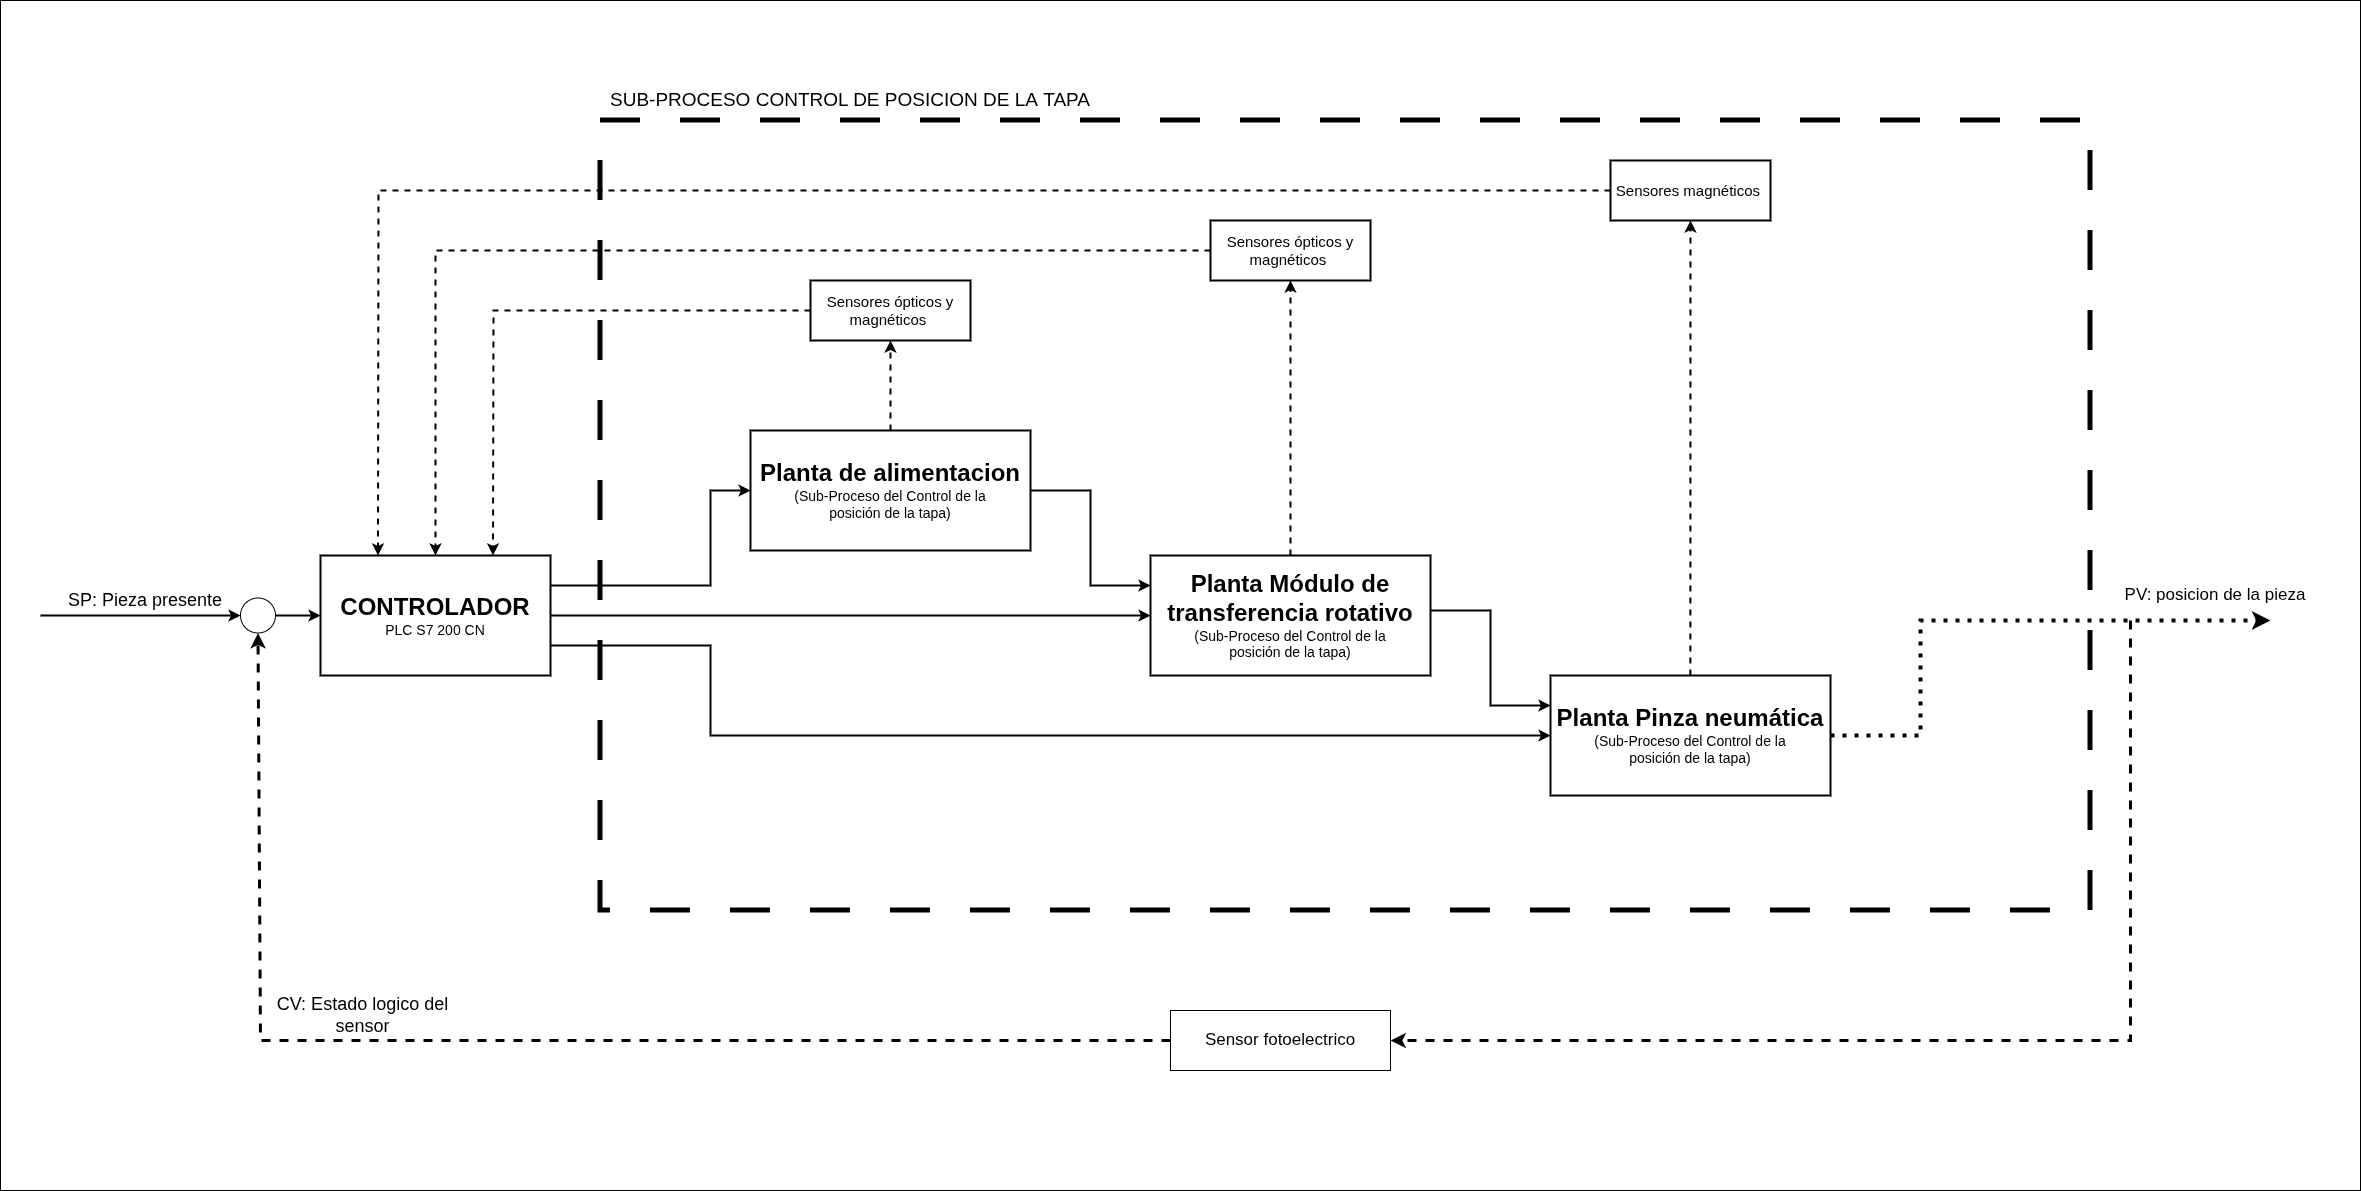

The diagram above was exported from draw.io. Its source (the exported page's mxGraphModel, read from the mxfile embedded in the PNG):
<mxGraphModel dx="3284" dy="2792" grid="1" gridSize="10" guides="1" tooltips="1" connect="1" arrows="1" fold="1" page="1" pageScale="1" pageWidth="827" pageHeight="1169" math="0" shadow="0">
  <root>
    <mxCell id="gU8naDZbxRoOXHRR2CiP-0" />
    <mxCell id="gU8naDZbxRoOXHRR2CiP-1" parent="gU8naDZbxRoOXHRR2CiP-0" />
    <mxCell id="gU8naDZbxRoOXHRR2CiP-2" parent="gU8naDZbxRoOXHRR2CiP-1" style="rounded=0;whiteSpace=wrap;html=1;fillColor=none;aspect=fixed;movable=1;resizable=1;rotatable=1;deletable=1;editable=1;locked=0;connectable=1;" value="" vertex="1">
      <mxGeometry height="1190" width="2360" x="-270" y="-350" as="geometry" />
    </mxCell>
    <mxCell id="qNmJDpvhWkV9DO6-noai-0" parent="gU8naDZbxRoOXHRR2CiP-1" style="rounded=0;whiteSpace=wrap;html=1;fillColor=none;dashed=1;dashPattern=8 8;strokeWidth=5;perimeterSpacing=0;shadow=0;glass=0;" value="" vertex="1">
      <mxGeometry height="790" width="1490" x="330" y="-230" as="geometry" />
    </mxCell>
    <mxCell id="gU8naDZbxRoOXHRR2CiP-5" parent="gU8naDZbxRoOXHRR2CiP-1" style="ellipse;whiteSpace=wrap;html=1;aspect=fixed;strokeColor=light-dark(#000000,#000000);" value="" vertex="1">
      <mxGeometry height="35" width="35" x="-30" y="247.5" as="geometry" />
    </mxCell>
    <mxCell id="gU8naDZbxRoOXHRR2CiP-4" parent="gU8naDZbxRoOXHRR2CiP-1" style="rounded=0;whiteSpace=wrap;html=1;fillColor=light-dark(#FFFFFF,#FFFFFF);fontColor=light-dark(#000000,#000000);strokeColor=light-dark(#000000,#000000);strokeWidth=2;" value="&lt;font dir=&quot;auto&quot; style=&quot;vertical-align: inherit;&quot;&gt;&lt;font dir=&quot;auto&quot; style=&quot;vertical-align: inherit; font-size: 24px;&quot;&gt;&lt;b style=&quot;&quot;&gt;CONTROLADOR&lt;/b&gt;&lt;/font&gt;&lt;/font&gt;&lt;div&gt;&lt;font dir=&quot;auto&quot; style=&quot;vertical-align: inherit;&quot;&gt;&lt;font dir=&quot;auto&quot; style=&quot;vertical-align: inherit; font-size: 14px;&quot;&gt;PLC S7 200 CN&lt;/font&gt;&lt;/font&gt;&lt;/div&gt;" vertex="1">
      <mxGeometry height="120" width="230" x="50" y="205" as="geometry" />
    </mxCell>
    <mxCell id="gU8naDZbxRoOXHRR2CiP-6" edge="1" parent="gU8naDZbxRoOXHRR2CiP-1" source="gU8naDZbxRoOXHRR2CiP-5" style="endArrow=classic;html=1;rounded=0;exitX=1;exitY=0.5;exitDx=0;exitDy=0;entryX=0;entryY=0.5;entryDx=0;entryDy=0;fontColor=light-dark(#000000,#000000);strokeColor=light-dark(#000000,#000000);strokeWidth=2;" target="gU8naDZbxRoOXHRR2CiP-4" value="">
      <mxGeometry height="50" relative="1" width="50" as="geometry">
        <mxPoint x="270" y="330" as="sourcePoint" />
        <mxPoint x="320" y="280" as="targetPoint" />
      </mxGeometry>
    </mxCell>
    <mxCell id="gU8naDZbxRoOXHRR2CiP-7" edge="1" parent="gU8naDZbxRoOXHRR2CiP-1" style="endArrow=classic;html=1;rounded=0;entryX=0;entryY=0.5;entryDx=0;entryDy=0;strokeColor=light-dark(#000000,#000000);strokeWidth=2;" target="gU8naDZbxRoOXHRR2CiP-5" value="">
      <mxGeometry height="50" relative="1" width="50" as="geometry">
        <mxPoint x="-230" y="265" as="sourcePoint" />
        <mxPoint x="230" y="207.5" as="targetPoint" />
      </mxGeometry>
    </mxCell>
    <mxCell id="gU8naDZbxRoOXHRR2CiP-26" parent="gU8naDZbxRoOXHRR2CiP-1" style="rounded=0;whiteSpace=wrap;html=1;fontSize=15;strokeColor=light-dark(#000000,#000000);fillColor=light-dark(#FFFFFF,#FFFFFF);fontColor=light-dark(#000000,#000000);strokeWidth=2;" value="Sensores ópticos y magnéticos&amp;nbsp;" vertex="1">
      <mxGeometry height="60" width="160" x="540" y="-70" as="geometry" />
    </mxCell>
    <mxCell id="gU8naDZbxRoOXHRR2CiP-10" parent="gU8naDZbxRoOXHRR2CiP-1" style="rounded=0;whiteSpace=wrap;html=1;fillColor=light-dark(#FFFFFF,#FFFFFF);strokeColor=light-dark(#000000,#000000);fontColor=light-dark(#000000,#000000);strokeWidth=2;" value="&lt;font style=&quot;font-size: 24px;&quot;&gt;&lt;b&gt;Planta de alimentacion&lt;/b&gt;&lt;/font&gt;&lt;div&gt;&lt;font style=&quot;font-size: 14px;&quot;&gt;(Sub-Proceso del Control&amp;nbsp;&lt;/font&gt;&lt;font style=&quot;background-color: transparent; font-size: 14px;&quot;&gt;de&amp;nbsp;&lt;/font&gt;&lt;span style=&quot;background-color: transparent; font-size: 14px;&quot;&gt;la&lt;/span&gt;&lt;/div&gt;&lt;div&gt;&lt;span style=&quot;background-color: transparent; font-size: 14px;&quot;&gt;posición de la tapa)&lt;/span&gt;&lt;/div&gt;" vertex="1">
      <mxGeometry height="120" width="280" x="480" y="80" as="geometry" />
    </mxCell>
    <mxCell id="gU8naDZbxRoOXHRR2CiP-80" edge="1" parent="gU8naDZbxRoOXHRR2CiP-1" source="X7lMKD2ORCJf4i8PCJfc-1" style="endArrow=classic;html=1;rounded=0;exitX=1;exitY=0.5;exitDx=0;exitDy=0;dashed=1;dashPattern=1 2;strokeWidth=4;strokeColor=light-dark(#000000,#1D1D1D);" value="">
      <mxGeometry height="50" relative="1" width="50" as="geometry">
        <Array as="points">
          <mxPoint x="1650" y="385" />
          <mxPoint x="1650" y="270" />
        </Array>
        <mxPoint x="1759.6400000000003" y="269.98" as="sourcePoint" />
        <mxPoint x="2000" y="270" as="targetPoint" />
      </mxGeometry>
    </mxCell>
    <mxCell id="gU8naDZbxRoOXHRR2CiP-81" parent="gU8naDZbxRoOXHRR2CiP-1" style="rounded=0;whiteSpace=wrap;html=1;fontSize=14;strokeColor=light-dark(#000000,#000000);fillColor=light-dark(#FFFFFF,#FFFFFF);fontColor=light-dark(#000000,#000000);" value="&lt;font style=&quot;font-size: 17px;&quot;&gt;Sensor fotoelectrico&lt;/font&gt;" vertex="1">
      <mxGeometry height="60" width="220" x="900" y="660" as="geometry" />
    </mxCell>
    <mxCell id="gU8naDZbxRoOXHRR2CiP-82" edge="1" parent="gU8naDZbxRoOXHRR2CiP-1" source="gU8naDZbxRoOXHRR2CiP-81" style="endArrow=classic;html=1;rounded=0;exitX=0;exitY=0.5;exitDx=0;exitDy=0;entryX=0.5;entryY=1;entryDx=0;entryDy=0;strokeColor=light-dark(#000000,#FF8000);dashed=1;strokeWidth=3;" target="gU8naDZbxRoOXHRR2CiP-5" value="">
      <mxGeometry height="50" relative="1" width="50" as="geometry">
        <Array as="points">
          <mxPoint x="-10" y="690" />
        </Array>
        <mxPoint x="1000" y="600" as="sourcePoint" />
        <mxPoint x="1050" y="550" as="targetPoint" />
      </mxGeometry>
    </mxCell>
    <mxCell id="gU8naDZbxRoOXHRR2CiP-83" edge="1" parent="gU8naDZbxRoOXHRR2CiP-1" style="endArrow=classic;html=1;rounded=0;entryX=1;entryY=0.5;entryDx=0;entryDy=0;dashed=1;strokeColor=light-dark(#000000,#FF8000);strokeWidth=3;" target="gU8naDZbxRoOXHRR2CiP-81" value="">
      <mxGeometry height="50" relative="1" width="50" as="geometry">
        <Array as="points">
          <mxPoint x="1860" y="690" />
        </Array>
        <mxPoint x="1860" y="270" as="sourcePoint" />
        <mxPoint x="1120" y="780" as="targetPoint" />
      </mxGeometry>
    </mxCell>
    <mxCell id="gU8naDZbxRoOXHRR2CiP-84" parent="gU8naDZbxRoOXHRR2CiP-1" style="text;html=1;whiteSpace=wrap;strokeColor=none;fillColor=none;align=center;verticalAlign=middle;rounded=0;fontSize=19;fontColor=light-dark(#000000,#0000CC);" value="SUB-PROCESO CONTROL DE POSICION DE LA&amp;nbsp;&lt;span style=&quot;background-color: transparent; color: light-dark(rgb(0, 0, 0), rgb(0, 0, 204));&quot;&gt;TAPA&lt;/span&gt;" vertex="1">
      <mxGeometry height="60" width="580" x="290" y="-280" as="geometry" />
    </mxCell>
    <mxCell id="gU8naDZbxRoOXHRR2CiP-86" parent="gU8naDZbxRoOXHRR2CiP-1" style="text;html=1;whiteSpace=wrap;strokeColor=none;fillColor=none;align=center;verticalAlign=middle;rounded=0;fontSize=18;" value="SP: Pieza presente" vertex="1">
      <mxGeometry height="30" width="170" x="-210" y="235" as="geometry" />
    </mxCell>
    <mxCell id="gU8naDZbxRoOXHRR2CiP-87" parent="gU8naDZbxRoOXHRR2CiP-1" style="text;html=1;whiteSpace=wrap;strokeColor=none;fillColor=none;align=center;verticalAlign=middle;rounded=0;fontSize=18;" value="CV: Estado logico del sensor" vertex="1">
      <mxGeometry height="30" width="175" x="5" y="650" as="geometry" />
    </mxCell>
    <mxCell id="gU8naDZbxRoOXHRR2CiP-88" parent="gU8naDZbxRoOXHRR2CiP-1" style="text;html=1;whiteSpace=wrap;strokeColor=none;fillColor=none;align=center;verticalAlign=middle;rounded=0;fontSize=17;" value="PV: posicion de la pieza" vertex="1">
      <mxGeometry height="30" width="210" x="1840" y="230" as="geometry" />
    </mxCell>
    <mxCell id="X7lMKD2ORCJf4i8PCJfc-1" parent="gU8naDZbxRoOXHRR2CiP-1" style="rounded=0;whiteSpace=wrap;html=1;fillColor=light-dark(#FFFFFF,#FFFFFF);strokeColor=light-dark(#000000,#000000);fontColor=light-dark(#000000,#000000);strokeWidth=2;" value="&lt;font style=&quot;font-size: 24px;&quot;&gt;&lt;b&gt;Planta Pinza neumática&lt;/b&gt;&lt;/font&gt;&lt;br&gt;&lt;div&gt;&lt;div&gt;&lt;font style=&quot;font-size: 14px;&quot;&gt;(Sub-Proceso del Control&amp;nbsp;&lt;/font&gt;&lt;font style=&quot;background-color: transparent; font-size: 14px;&quot;&gt;de&amp;nbsp;&lt;/font&gt;&lt;span style=&quot;background-color: transparent; font-size: 14px;&quot;&gt;la&lt;/span&gt;&lt;/div&gt;&lt;div&gt;&lt;span style=&quot;background-color: transparent; font-size: 14px;&quot;&gt;posición de la tapa)&lt;/span&gt;&lt;/div&gt;&lt;/div&gt;" vertex="1">
      <mxGeometry height="120" width="280" x="1280" y="325" as="geometry" />
    </mxCell>
    <mxCell id="X7lMKD2ORCJf4i8PCJfc-0" parent="gU8naDZbxRoOXHRR2CiP-1" style="rounded=0;whiteSpace=wrap;html=1;fillColor=light-dark(#FFFFFF,#FFFFFF);strokeColor=light-dark(#000000,#000000);fontColor=light-dark(#000000,#000000);strokeWidth=2;" value="&lt;b&gt;&lt;font style=&quot;font-size: 24px;&quot;&gt;Planta Módulo de transferencia rotativo&lt;/font&gt;&lt;/b&gt;&lt;div&gt;&lt;div&gt;&lt;font style=&quot;font-size: 14px;&quot;&gt;(Sub-Proceso del Control&amp;nbsp;&lt;/font&gt;&lt;font style=&quot;background-color: transparent; font-size: 14px;&quot;&gt;de&amp;nbsp;&lt;/font&gt;&lt;span style=&quot;background-color: transparent; font-size: 14px;&quot;&gt;la&lt;/span&gt;&lt;/div&gt;&lt;div&gt;&lt;span style=&quot;background-color: transparent; font-size: 14px;&quot;&gt;posición de la tapa)&lt;/span&gt;&lt;/div&gt;&lt;/div&gt;" vertex="1">
      <mxGeometry height="120" width="280" x="880" y="205" as="geometry" />
    </mxCell>
    <mxCell id="X7lMKD2ORCJf4i8PCJfc-5" edge="1" parent="gU8naDZbxRoOXHRR2CiP-1" source="gU8naDZbxRoOXHRR2CiP-4" style="endArrow=classic;html=1;rounded=0;exitX=1;exitY=0.25;exitDx=0;exitDy=0;entryX=0;entryY=0.5;entryDx=0;entryDy=0;strokeWidth=2;" target="gU8naDZbxRoOXHRR2CiP-10" value="">
      <mxGeometry height="50" relative="1" width="50" as="geometry">
        <Array as="points">
          <mxPoint x="440" y="235" />
          <mxPoint x="440" y="140" />
        </Array>
        <mxPoint x="510" y="160" as="sourcePoint" />
        <mxPoint x="560" y="110" as="targetPoint" />
      </mxGeometry>
    </mxCell>
    <mxCell id="X7lMKD2ORCJf4i8PCJfc-6" edge="1" parent="gU8naDZbxRoOXHRR2CiP-1" source="gU8naDZbxRoOXHRR2CiP-4" style="endArrow=classic;html=1;rounded=0;exitX=1;exitY=0.5;exitDx=0;exitDy=0;entryX=0;entryY=0.5;entryDx=0;entryDy=0;strokeWidth=2;" target="X7lMKD2ORCJf4i8PCJfc-0" value="">
      <mxGeometry height="50" relative="1" width="50" as="geometry">
        <mxPoint x="660" y="310" as="sourcePoint" />
        <mxPoint x="710" y="260" as="targetPoint" />
      </mxGeometry>
    </mxCell>
    <mxCell id="X7lMKD2ORCJf4i8PCJfc-7" edge="1" parent="gU8naDZbxRoOXHRR2CiP-1" source="gU8naDZbxRoOXHRR2CiP-4" style="endArrow=classic;html=1;rounded=0;exitX=1;exitY=0.75;exitDx=0;exitDy=0;entryX=0;entryY=0.5;entryDx=0;entryDy=0;strokeWidth=2;" target="X7lMKD2ORCJf4i8PCJfc-1" value="">
      <mxGeometry height="50" relative="1" width="50" as="geometry">
        <Array as="points">
          <mxPoint x="440" y="295" />
          <mxPoint x="440" y="385" />
        </Array>
        <mxPoint x="790" y="310" as="sourcePoint" />
        <mxPoint x="840" y="260" as="targetPoint" />
      </mxGeometry>
    </mxCell>
    <mxCell id="X7lMKD2ORCJf4i8PCJfc-8" edge="1" parent="gU8naDZbxRoOXHRR2CiP-1" source="gU8naDZbxRoOXHRR2CiP-10" style="endArrow=classic;html=1;rounded=0;exitX=1;exitY=0.5;exitDx=0;exitDy=0;entryX=0;entryY=0.25;entryDx=0;entryDy=0;strokeWidth=2;" target="X7lMKD2ORCJf4i8PCJfc-0" value="">
      <mxGeometry height="50" relative="1" width="50" as="geometry">
        <Array as="points">
          <mxPoint x="820" y="140" />
          <mxPoint x="820" y="235" />
        </Array>
        <mxPoint x="970" y="270" as="sourcePoint" />
        <mxPoint x="1020" y="220" as="targetPoint" />
      </mxGeometry>
    </mxCell>
    <mxCell id="X7lMKD2ORCJf4i8PCJfc-9" edge="1" parent="gU8naDZbxRoOXHRR2CiP-1" source="X7lMKD2ORCJf4i8PCJfc-0" style="endArrow=classic;html=1;rounded=0;exitX=1;exitY=0.458;exitDx=0;exitDy=0;exitPerimeter=0;entryX=0;entryY=0.25;entryDx=0;entryDy=0;strokeWidth=2;" target="X7lMKD2ORCJf4i8PCJfc-1" value="">
      <mxGeometry height="50" relative="1" width="50" as="geometry">
        <Array as="points">
          <mxPoint x="1220" y="260" />
          <mxPoint x="1220" y="355" />
        </Array>
        <mxPoint x="1220" y="340" as="sourcePoint" />
        <mxPoint x="1270" y="290" as="targetPoint" />
      </mxGeometry>
    </mxCell>
    <mxCell id="X7lMKD2ORCJf4i8PCJfc-10" edge="1" parent="gU8naDZbxRoOXHRR2CiP-1" source="gU8naDZbxRoOXHRR2CiP-10" style="endArrow=classic;html=1;rounded=0;exitX=0.5;exitY=0;exitDx=0;exitDy=0;dashed=1;strokeWidth=2;" target="gU8naDZbxRoOXHRR2CiP-26" value="">
      <mxGeometry relative="1" as="geometry">
        <mxPoint x="650" y="220" as="sourcePoint" />
        <mxPoint x="750" y="220" as="targetPoint" />
      </mxGeometry>
    </mxCell>
    <mxCell id="X7lMKD2ORCJf4i8PCJfc-12" edge="1" parent="gU8naDZbxRoOXHRR2CiP-1" source="X7lMKD2ORCJf4i8PCJfc-0" style="endArrow=classic;html=1;rounded=0;exitX=0.5;exitY=0;exitDx=0;exitDy=0;entryX=0.5;entryY=1;entryDx=0;entryDy=0;dashed=1;strokeWidth=2;" target="X7lMKD2ORCJf4i8PCJfc-15" value="">
      <mxGeometry height="50" relative="1" width="50" as="geometry">
        <mxPoint x="1030" y="200" as="sourcePoint" />
        <mxPoint x="1020" y="45" as="targetPoint" />
      </mxGeometry>
    </mxCell>
    <mxCell id="X7lMKD2ORCJf4i8PCJfc-13" edge="1" parent="gU8naDZbxRoOXHRR2CiP-1" style="endArrow=classic;html=1;rounded=0;exitX=0.5;exitY=0;exitDx=0;exitDy=0;entryX=0.5;entryY=1;entryDx=0;entryDy=0;dashed=1;strokeWidth=2;" target="X7lMKD2ORCJf4i8PCJfc-16" value="">
      <mxGeometry height="50" relative="1" width="50" as="geometry">
        <mxPoint x="1419.86" y="325" as="sourcePoint" />
        <mxPoint x="1420" y="130" as="targetPoint" />
      </mxGeometry>
    </mxCell>
    <mxCell id="X7lMKD2ORCJf4i8PCJfc-15" parent="gU8naDZbxRoOXHRR2CiP-1" style="rounded=0;whiteSpace=wrap;html=1;fontSize=15;strokeColor=light-dark(#000000,#000000);fillColor=light-dark(#FFFFFF,#FFFFFF);fontColor=light-dark(#000000,#000000);strokeWidth=2;" value="Sensores ópticos y magnéticos&amp;nbsp;" vertex="1">
      <mxGeometry height="60" width="160" x="940" y="-130" as="geometry" />
    </mxCell>
    <mxCell id="X7lMKD2ORCJf4i8PCJfc-16" parent="gU8naDZbxRoOXHRR2CiP-1" style="rounded=0;whiteSpace=wrap;html=1;fontSize=15;strokeColor=light-dark(#000000,#000000);fillColor=light-dark(#FFFFFF,#FFFFFF);fontColor=light-dark(#000000,#000000);strokeWidth=2;" value="Sensores magnéticos&amp;nbsp;" vertex="1">
      <mxGeometry height="60" width="160" x="1340" y="-190" as="geometry" />
    </mxCell>
    <mxCell id="X7lMKD2ORCJf4i8PCJfc-17" edge="1" parent="gU8naDZbxRoOXHRR2CiP-1" source="gU8naDZbxRoOXHRR2CiP-26" style="endArrow=classic;html=1;rounded=0;exitX=0;exitY=0.5;exitDx=0;exitDy=0;entryX=0.75;entryY=0;entryDx=0;entryDy=0;dashed=1;strokeWidth=2;" target="gU8naDZbxRoOXHRR2CiP-4" value="">
      <mxGeometry height="50" relative="1" width="50" as="geometry">
        <Array as="points">
          <mxPoint x="223" y="-40" />
        </Array>
        <mxPoint x="560" y="180" as="sourcePoint" />
        <mxPoint x="610" y="130" as="targetPoint" />
      </mxGeometry>
    </mxCell>
    <mxCell id="X7lMKD2ORCJf4i8PCJfc-18" edge="1" parent="gU8naDZbxRoOXHRR2CiP-1" source="X7lMKD2ORCJf4i8PCJfc-15" style="endArrow=classic;html=1;rounded=0;exitX=0;exitY=0.5;exitDx=0;exitDy=0;entryX=0.5;entryY=0;entryDx=0;entryDy=0;dashed=1;strokeWidth=2;" target="gU8naDZbxRoOXHRR2CiP-4" value="">
      <mxGeometry height="50" relative="1" width="50" as="geometry">
        <Array as="points">
          <mxPoint x="165" y="-100" />
        </Array>
        <mxPoint x="980" y="-100" as="sourcePoint" />
        <mxPoint x="750" y="100" as="targetPoint" />
      </mxGeometry>
    </mxCell>
    <mxCell id="X7lMKD2ORCJf4i8PCJfc-19" edge="1" parent="gU8naDZbxRoOXHRR2CiP-1" source="X7lMKD2ORCJf4i8PCJfc-16" style="endArrow=classic;html=1;rounded=0;exitX=0;exitY=0.5;exitDx=0;exitDy=0;entryX=0.25;entryY=0;entryDx=0;entryDy=0;dashed=1;strokeWidth=2;" target="gU8naDZbxRoOXHRR2CiP-4" value="">
      <mxGeometry height="50" relative="1" width="50" as="geometry">
        <Array as="points">
          <mxPoint x="108" y="-160" />
        </Array>
        <mxPoint x="1350" y="-150" as="sourcePoint" />
        <mxPoint x="1090" y="-30" as="targetPoint" />
      </mxGeometry>
    </mxCell>
  </root>
</mxGraphModel>